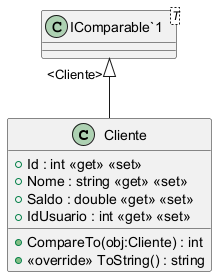

The diagram above was rendered by PlantUML. Its source (embedded in the PNG):
@startuml
class Cliente {
    + Id : int <<get>> <<set>>
    + Nome : string <<get>> <<set>>
    + Saldo : double <<get>> <<set>>
    + IdUsuario : int <<get>> <<set>>
    + CompareTo(obj:Cliente) : int
    + <<override>> ToString() : string
}
class "IComparable`1"<T> {
}
"IComparable`1" "<Cliente>" <|-- Cliente
@enduml